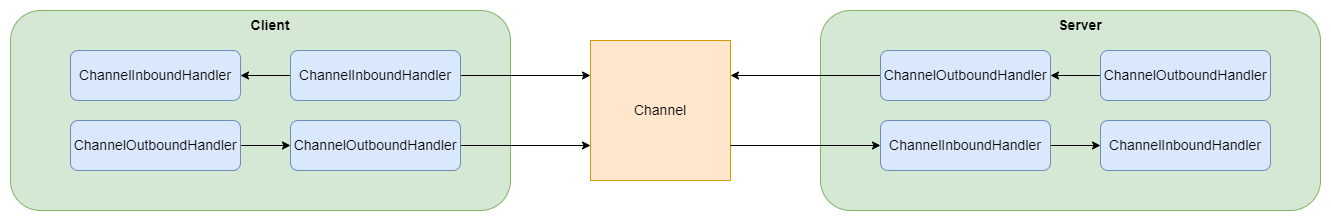

The diagram above was exported from draw.io. Its source (the exported page's mxGraphModel, read from the mxfile embedded in the PNG):
<mxGraphModel dx="1406" dy="841" grid="1" gridSize="10" guides="1" tooltips="1" connect="1" arrows="1" fold="1" page="1" pageScale="1" pageWidth="1169" pageHeight="1654" math="0" shadow="0">
  <root>
    <mxCell id="0" />
    <mxCell id="1" parent="0" />
    <mxCell id="_wpDSv7STCAiZcIfuIXa-1" value="" style="rounded=1;whiteSpace=wrap;html=1;fillColor=#d5e8d4;strokeColor=#82b366;fontSize=14;" vertex="1" parent="1">
      <mxGeometry x="110" y="140" width="500" height="200" as="geometry" />
    </mxCell>
    <mxCell id="_wpDSv7STCAiZcIfuIXa-2" value="ChannelInboundHandler" style="rounded=1;whiteSpace=wrap;html=1;fillColor=#dae8fc;strokeColor=#6c8ebf;fontSize=14;" vertex="1" parent="1">
      <mxGeometry x="170" y="180" width="170" height="50" as="geometry" />
    </mxCell>
    <mxCell id="_wpDSv7STCAiZcIfuIXa-4" style="edgeStyle=orthogonalEdgeStyle;rounded=0;orthogonalLoop=1;jettySize=auto;html=1;entryX=1;entryY=0.5;entryDx=0;entryDy=0;fontSize=14;" edge="1" parent="1" source="_wpDSv7STCAiZcIfuIXa-3" target="_wpDSv7STCAiZcIfuIXa-2">
      <mxGeometry relative="1" as="geometry" />
    </mxCell>
    <mxCell id="_wpDSv7STCAiZcIfuIXa-9" style="edgeStyle=orthogonalEdgeStyle;rounded=0;orthogonalLoop=1;jettySize=auto;html=1;entryX=0;entryY=0.25;entryDx=0;entryDy=0;fontSize=14;" edge="1" parent="1" source="_wpDSv7STCAiZcIfuIXa-3" target="_wpDSv7STCAiZcIfuIXa-5">
      <mxGeometry relative="1" as="geometry" />
    </mxCell>
    <mxCell id="_wpDSv7STCAiZcIfuIXa-3" value="ChannelInboundHandler" style="rounded=1;whiteSpace=wrap;html=1;fillColor=#dae8fc;strokeColor=#6c8ebf;fontSize=14;" vertex="1" parent="1">
      <mxGeometry x="390" y="180" width="170" height="50" as="geometry" />
    </mxCell>
    <mxCell id="_wpDSv7STCAiZcIfuIXa-5" value="Channel" style="whiteSpace=wrap;html=1;aspect=fixed;fontSize=14;fillColor=#ffe6cc;strokeColor=#d79b00;" vertex="1" parent="1">
      <mxGeometry x="690" y="170" width="140" height="140" as="geometry" />
    </mxCell>
    <mxCell id="_wpDSv7STCAiZcIfuIXa-24" style="edgeStyle=orthogonalEdgeStyle;rounded=0;orthogonalLoop=1;jettySize=auto;html=1;fontSize=14;" edge="1" parent="1" source="_wpDSv7STCAiZcIfuIXa-6" target="_wpDSv7STCAiZcIfuIXa-7">
      <mxGeometry relative="1" as="geometry" />
    </mxCell>
    <mxCell id="_wpDSv7STCAiZcIfuIXa-6" value="ChannelOutboundHandler" style="rounded=1;whiteSpace=wrap;html=1;fillColor=#dae8fc;strokeColor=#6c8ebf;fontSize=14;" vertex="1" parent="1">
      <mxGeometry x="170" y="250" width="170" height="50" as="geometry" />
    </mxCell>
    <mxCell id="_wpDSv7STCAiZcIfuIXa-8" style="edgeStyle=orthogonalEdgeStyle;rounded=0;orthogonalLoop=1;jettySize=auto;html=1;entryX=0;entryY=0.75;entryDx=0;entryDy=0;fontSize=14;" edge="1" parent="1" source="_wpDSv7STCAiZcIfuIXa-7" target="_wpDSv7STCAiZcIfuIXa-5">
      <mxGeometry relative="1" as="geometry" />
    </mxCell>
    <mxCell id="_wpDSv7STCAiZcIfuIXa-7" value="ChannelOutboundHandler" style="rounded=1;whiteSpace=wrap;html=1;fillColor=#dae8fc;strokeColor=#6c8ebf;fontSize=14;" vertex="1" parent="1">
      <mxGeometry x="390" y="250" width="170" height="50" as="geometry" />
    </mxCell>
    <mxCell id="_wpDSv7STCAiZcIfuIXa-10" value="Client" style="text;html=1;strokeColor=none;fillColor=none;align=center;verticalAlign=middle;whiteSpace=wrap;rounded=0;fontSize=14;fontStyle=1" vertex="1" parent="1">
      <mxGeometry x="310" y="140" width="120" height="30" as="geometry" />
    </mxCell>
    <mxCell id="_wpDSv7STCAiZcIfuIXa-13" value="" style="rounded=1;whiteSpace=wrap;html=1;fillColor=#d5e8d4;strokeColor=#82b366;fontSize=14;" vertex="1" parent="1">
      <mxGeometry x="920" y="140" width="500" height="200" as="geometry" />
    </mxCell>
    <mxCell id="_wpDSv7STCAiZcIfuIXa-21" style="edgeStyle=orthogonalEdgeStyle;rounded=0;orthogonalLoop=1;jettySize=auto;html=1;entryX=1;entryY=0.25;entryDx=0;entryDy=0;fontSize=14;" edge="1" parent="1" source="_wpDSv7STCAiZcIfuIXa-14" target="_wpDSv7STCAiZcIfuIXa-5">
      <mxGeometry relative="1" as="geometry" />
    </mxCell>
    <mxCell id="_wpDSv7STCAiZcIfuIXa-14" value="ChannelOutboundHandler" style="rounded=1;whiteSpace=wrap;html=1;fillColor=#dae8fc;strokeColor=#6c8ebf;fontSize=14;" vertex="1" parent="1">
      <mxGeometry x="980" y="180" width="170" height="50" as="geometry" />
    </mxCell>
    <mxCell id="_wpDSv7STCAiZcIfuIXa-15" style="edgeStyle=orthogonalEdgeStyle;rounded=0;orthogonalLoop=1;jettySize=auto;html=1;entryX=1;entryY=0.5;entryDx=0;entryDy=0;fontSize=14;" edge="1" parent="1" source="_wpDSv7STCAiZcIfuIXa-16" target="_wpDSv7STCAiZcIfuIXa-14">
      <mxGeometry relative="1" as="geometry" />
    </mxCell>
    <mxCell id="_wpDSv7STCAiZcIfuIXa-16" value="ChannelOutboundHandler" style="rounded=1;whiteSpace=wrap;html=1;fillColor=#dae8fc;strokeColor=#6c8ebf;fontSize=14;" vertex="1" parent="1">
      <mxGeometry x="1200" y="180" width="170" height="50" as="geometry" />
    </mxCell>
    <mxCell id="_wpDSv7STCAiZcIfuIXa-23" style="edgeStyle=orthogonalEdgeStyle;rounded=0;orthogonalLoop=1;jettySize=auto;html=1;fontSize=14;" edge="1" parent="1" source="_wpDSv7STCAiZcIfuIXa-17" target="_wpDSv7STCAiZcIfuIXa-18">
      <mxGeometry relative="1" as="geometry" />
    </mxCell>
    <mxCell id="_wpDSv7STCAiZcIfuIXa-17" value="ChannelInboundHandler" style="rounded=1;whiteSpace=wrap;html=1;fillColor=#dae8fc;strokeColor=#6c8ebf;fontSize=14;" vertex="1" parent="1">
      <mxGeometry x="980" y="250" width="170" height="50" as="geometry" />
    </mxCell>
    <mxCell id="_wpDSv7STCAiZcIfuIXa-18" value="ChannelInboundHandler" style="rounded=1;whiteSpace=wrap;html=1;fillColor=#dae8fc;strokeColor=#6c8ebf;fontSize=14;" vertex="1" parent="1">
      <mxGeometry x="1200" y="250" width="170" height="50" as="geometry" />
    </mxCell>
    <mxCell id="_wpDSv7STCAiZcIfuIXa-19" value="Server" style="text;html=1;strokeColor=none;fillColor=none;align=center;verticalAlign=middle;whiteSpace=wrap;rounded=0;fontSize=14;fontStyle=1" vertex="1" parent="1">
      <mxGeometry x="1120" y="140" width="120" height="30" as="geometry" />
    </mxCell>
    <mxCell id="_wpDSv7STCAiZcIfuIXa-20" style="edgeStyle=orthogonalEdgeStyle;rounded=0;orthogonalLoop=1;jettySize=auto;html=1;entryX=0;entryY=0.5;entryDx=0;entryDy=0;fontSize=14;exitX=1;exitY=0.75;exitDx=0;exitDy=0;" edge="1" parent="1" target="_wpDSv7STCAiZcIfuIXa-17" source="_wpDSv7STCAiZcIfuIXa-5">
      <mxGeometry relative="1" as="geometry">
        <mxPoint x="890" y="275" as="sourcePoint" />
      </mxGeometry>
    </mxCell>
  </root>
</mxGraphModel>